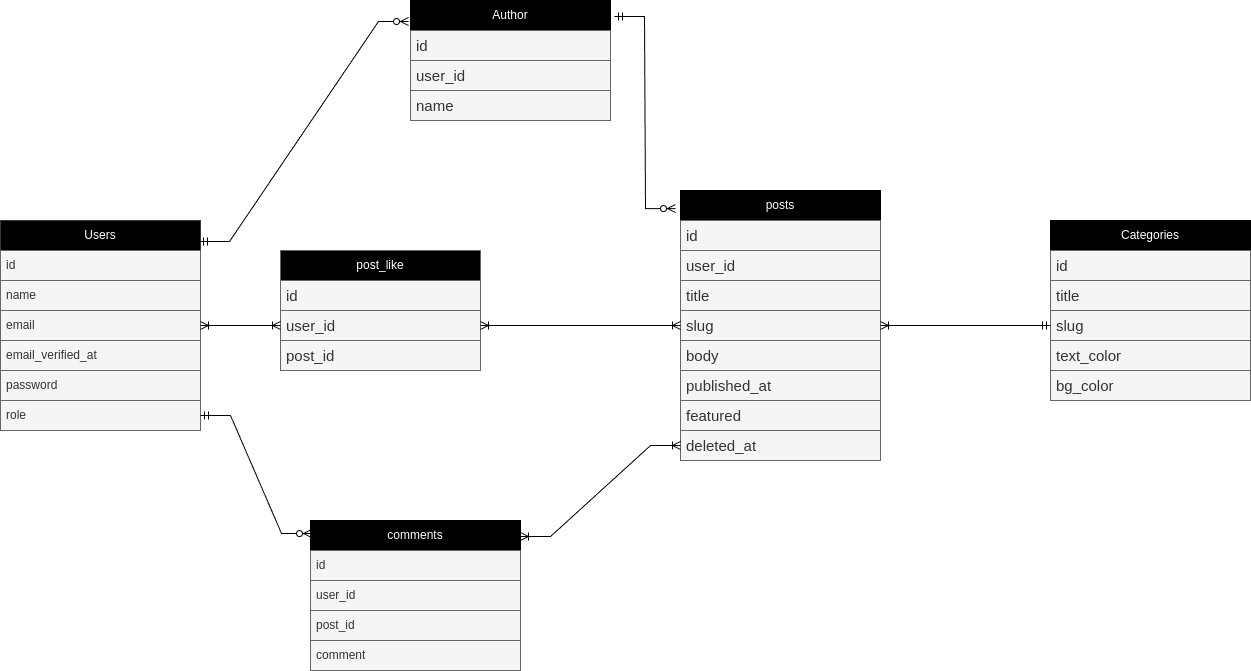

The diagram above was exported from draw.io. Its source (the exported page's mxGraphModel, read from the mxfile embedded in the PNG):
<mxGraphModel dx="1434" dy="759" grid="1" gridSize="10" guides="1" tooltips="1" connect="1" arrows="1" fold="1" page="1" pageScale="1" pageWidth="827" pageHeight="1169" math="0" shadow="0">
  <root>
    <mxCell id="WIyWlLk6GJQsqaUBKTNV-0" />
    <mxCell id="WIyWlLk6GJQsqaUBKTNV-1" parent="WIyWlLk6GJQsqaUBKTNV-0" />
    <mxCell id="kBW9lLIWDzyigCzojnyG-0" value="&lt;font color=&quot;#ffffff&quot;&gt;Users&lt;/font&gt;" style="swimlane;fontStyle=0;childLayout=stackLayout;horizontal=1;startSize=30;horizontalStack=0;resizeParent=1;resizeParentMax=0;resizeLast=0;collapsible=1;marginBottom=0;whiteSpace=wrap;html=1;fillColor=#000000;strokeColor=#36393d;" parent="WIyWlLk6GJQsqaUBKTNV-1" vertex="1">
      <mxGeometry x="150" y="450" width="200" height="210" as="geometry">
        <mxRectangle x="150" y="450" width="70" height="30" as="alternateBounds" />
      </mxGeometry>
    </mxCell>
    <mxCell id="kBW9lLIWDzyigCzojnyG-1" value="id" style="text;strokeColor=#666666;fillColor=#f5f5f5;align=left;verticalAlign=middle;spacingLeft=4;spacingRight=4;overflow=hidden;points=[[0,0.5],[1,0.5]];portConstraint=eastwest;rotatable=0;whiteSpace=wrap;html=1;fontColor=#333333;" parent="kBW9lLIWDzyigCzojnyG-0" vertex="1">
      <mxGeometry y="30" width="200" height="30" as="geometry" />
    </mxCell>
    <mxCell id="kBW9lLIWDzyigCzojnyG-2" value="name" style="text;strokeColor=#666666;fillColor=#f5f5f5;align=left;verticalAlign=middle;spacingLeft=4;spacingRight=4;overflow=hidden;points=[[0,0.5],[1,0.5]];portConstraint=eastwest;rotatable=0;whiteSpace=wrap;html=1;fontColor=#333333;" parent="kBW9lLIWDzyigCzojnyG-0" vertex="1">
      <mxGeometry y="60" width="200" height="30" as="geometry" />
    </mxCell>
    <mxCell id="kBW9lLIWDzyigCzojnyG-3" value="email" style="text;strokeColor=#666666;fillColor=#f5f5f5;align=left;verticalAlign=middle;spacingLeft=4;spacingRight=4;overflow=hidden;points=[[0,0.5],[1,0.5]];portConstraint=eastwest;rotatable=0;whiteSpace=wrap;html=1;fontColor=#333333;" parent="kBW9lLIWDzyigCzojnyG-0" vertex="1">
      <mxGeometry y="90" width="200" height="30" as="geometry" />
    </mxCell>
    <mxCell id="kBW9lLIWDzyigCzojnyG-31" value="email_verified_at" style="text;strokeColor=#666666;fillColor=#f5f5f5;align=left;verticalAlign=middle;spacingLeft=4;spacingRight=4;overflow=hidden;points=[[0,0.5],[1,0.5]];portConstraint=eastwest;rotatable=0;whiteSpace=wrap;html=1;fontColor=#333333;" parent="kBW9lLIWDzyigCzojnyG-0" vertex="1">
      <mxGeometry y="120" width="200" height="30" as="geometry" />
    </mxCell>
    <mxCell id="kBW9lLIWDzyigCzojnyG-32" value="password" style="text;strokeColor=#666666;fillColor=#f5f5f5;align=left;verticalAlign=middle;spacingLeft=4;spacingRight=4;overflow=hidden;points=[[0,0.5],[1,0.5]];portConstraint=eastwest;rotatable=0;whiteSpace=wrap;html=1;fontColor=#333333;" parent="kBW9lLIWDzyigCzojnyG-0" vertex="1">
      <mxGeometry y="150" width="200" height="30" as="geometry" />
    </mxCell>
    <mxCell id="kBW9lLIWDzyigCzojnyG-36" value="role" style="text;strokeColor=#666666;fillColor=#f5f5f5;align=left;verticalAlign=middle;spacingLeft=4;spacingRight=4;overflow=hidden;points=[[0,0.5],[1,0.5]];portConstraint=eastwest;rotatable=0;whiteSpace=wrap;html=1;fontColor=#333333;" parent="kBW9lLIWDzyigCzojnyG-0" vertex="1">
      <mxGeometry y="180" width="200" height="30" as="geometry" />
    </mxCell>
    <mxCell id="kBW9lLIWDzyigCzojnyG-8" value="&lt;font color=&quot;#ffffff&quot;&gt;Categories&lt;/font&gt;" style="swimlane;fontStyle=0;childLayout=stackLayout;horizontal=1;startSize=30;horizontalStack=0;resizeParent=1;resizeParentMax=0;resizeLast=0;collapsible=1;marginBottom=0;whiteSpace=wrap;html=1;fillColor=#000000;" parent="WIyWlLk6GJQsqaUBKTNV-1" vertex="1">
      <mxGeometry x="1200" y="450" width="200" height="180" as="geometry" />
    </mxCell>
    <mxCell id="kBW9lLIWDzyigCzojnyG-9" value="id" style="text;strokeColor=#666666;fillColor=#f5f5f5;align=left;verticalAlign=middle;spacingLeft=4;spacingRight=4;overflow=hidden;points=[[0,0.5],[1,0.5]];portConstraint=eastwest;rotatable=0;whiteSpace=wrap;html=1;strokeWidth=1;fontSize=15;fontColor=#333333;" parent="kBW9lLIWDzyigCzojnyG-8" vertex="1">
      <mxGeometry y="30" width="200" height="30" as="geometry" />
    </mxCell>
    <mxCell id="kBW9lLIWDzyigCzojnyG-10" value="title" style="text;strokeColor=#666666;fillColor=#f5f5f5;align=left;verticalAlign=middle;spacingLeft=4;spacingRight=4;overflow=hidden;points=[[0,0.5],[1,0.5]];portConstraint=eastwest;rotatable=0;whiteSpace=wrap;html=1;fontSize=15;fontColor=#333333;" parent="kBW9lLIWDzyigCzojnyG-8" vertex="1">
      <mxGeometry y="60" width="200" height="30" as="geometry" />
    </mxCell>
    <mxCell id="kBW9lLIWDzyigCzojnyG-11" value="slug" style="text;strokeColor=#666666;fillColor=#f5f5f5;align=left;verticalAlign=middle;spacingLeft=4;spacingRight=4;overflow=hidden;points=[[0,0.5],[1,0.5]];portConstraint=eastwest;rotatable=0;whiteSpace=wrap;html=1;fontSize=15;fontColor=#333333;" parent="kBW9lLIWDzyigCzojnyG-8" vertex="1">
      <mxGeometry y="90" width="200" height="30" as="geometry" />
    </mxCell>
    <mxCell id="kBW9lLIWDzyigCzojnyG-15" value="text_color" style="text;strokeColor=#666666;fillColor=#f5f5f5;align=left;verticalAlign=middle;spacingLeft=4;spacingRight=4;overflow=hidden;points=[[0,0.5],[1,0.5]];portConstraint=eastwest;rotatable=0;whiteSpace=wrap;html=1;fontSize=15;fontColor=#333333;" parent="kBW9lLIWDzyigCzojnyG-8" vertex="1">
      <mxGeometry y="120" width="200" height="30" as="geometry" />
    </mxCell>
    <mxCell id="kBW9lLIWDzyigCzojnyG-16" value="bg_color" style="text;strokeColor=#666666;fillColor=#f5f5f5;align=left;verticalAlign=middle;spacingLeft=4;spacingRight=4;overflow=hidden;points=[[0,0.5],[1,0.5]];portConstraint=eastwest;rotatable=0;whiteSpace=wrap;html=1;fontSize=15;fontColor=#333333;" parent="kBW9lLIWDzyigCzojnyG-8" vertex="1">
      <mxGeometry y="150" width="200" height="30" as="geometry" />
    </mxCell>
    <mxCell id="kBW9lLIWDzyigCzojnyG-37" value="&lt;font color=&quot;#ffffff&quot;&gt;posts&lt;/font&gt;" style="swimlane;fontStyle=0;childLayout=stackLayout;horizontal=1;startSize=30;horizontalStack=0;resizeParent=1;resizeParentMax=0;resizeLast=0;collapsible=1;marginBottom=0;whiteSpace=wrap;html=1;fillColor=#000000;" parent="WIyWlLk6GJQsqaUBKTNV-1" vertex="1">
      <mxGeometry x="830" y="420" width="200" height="270" as="geometry" />
    </mxCell>
    <mxCell id="kBW9lLIWDzyigCzojnyG-38" value="id" style="text;strokeColor=#666666;fillColor=#f5f5f5;align=left;verticalAlign=middle;spacingLeft=4;spacingRight=4;overflow=hidden;points=[[0,0.5],[1,0.5]];portConstraint=eastwest;rotatable=0;whiteSpace=wrap;html=1;strokeWidth=1;fontSize=15;fontColor=#333333;" parent="kBW9lLIWDzyigCzojnyG-37" vertex="1">
      <mxGeometry y="30" width="200" height="30" as="geometry" />
    </mxCell>
    <mxCell id="kBW9lLIWDzyigCzojnyG-39" value="user_id" style="text;strokeColor=#666666;fillColor=#f5f5f5;align=left;verticalAlign=middle;spacingLeft=4;spacingRight=4;overflow=hidden;points=[[0,0.5],[1,0.5]];portConstraint=eastwest;rotatable=0;whiteSpace=wrap;html=1;fontSize=15;fontColor=#333333;" parent="kBW9lLIWDzyigCzojnyG-37" vertex="1">
      <mxGeometry y="60" width="200" height="30" as="geometry" />
    </mxCell>
    <mxCell id="kBW9lLIWDzyigCzojnyG-40" value="title" style="text;strokeColor=#666666;fillColor=#f5f5f5;align=left;verticalAlign=middle;spacingLeft=4;spacingRight=4;overflow=hidden;points=[[0,0.5],[1,0.5]];portConstraint=eastwest;rotatable=0;whiteSpace=wrap;html=1;fontSize=15;fontColor=#333333;" parent="kBW9lLIWDzyigCzojnyG-37" vertex="1">
      <mxGeometry y="90" width="200" height="30" as="geometry" />
    </mxCell>
    <mxCell id="kBW9lLIWDzyigCzojnyG-41" value="slug" style="text;strokeColor=#666666;fillColor=#f5f5f5;align=left;verticalAlign=middle;spacingLeft=4;spacingRight=4;overflow=hidden;points=[[0,0.5],[1,0.5]];portConstraint=eastwest;rotatable=0;whiteSpace=wrap;html=1;fontSize=15;fontColor=#333333;" parent="kBW9lLIWDzyigCzojnyG-37" vertex="1">
      <mxGeometry y="120" width="200" height="30" as="geometry" />
    </mxCell>
    <mxCell id="kBW9lLIWDzyigCzojnyG-42" value="body" style="text;strokeColor=#666666;fillColor=#f5f5f5;align=left;verticalAlign=middle;spacingLeft=4;spacingRight=4;overflow=hidden;points=[[0,0.5],[1,0.5]];portConstraint=eastwest;rotatable=0;whiteSpace=wrap;html=1;fontSize=15;fontColor=#333333;" parent="kBW9lLIWDzyigCzojnyG-37" vertex="1">
      <mxGeometry y="150" width="200" height="30" as="geometry" />
    </mxCell>
    <mxCell id="kBW9lLIWDzyigCzojnyG-46" value="published_at" style="text;strokeColor=#666666;fillColor=#f5f5f5;align=left;verticalAlign=middle;spacingLeft=4;spacingRight=4;overflow=hidden;points=[[0,0.5],[1,0.5]];portConstraint=eastwest;rotatable=0;whiteSpace=wrap;html=1;fontSize=15;fontColor=#333333;" parent="kBW9lLIWDzyigCzojnyG-37" vertex="1">
      <mxGeometry y="180" width="200" height="30" as="geometry" />
    </mxCell>
    <mxCell id="kBW9lLIWDzyigCzojnyG-47" value="featured" style="text;strokeColor=#666666;fillColor=#f5f5f5;align=left;verticalAlign=middle;spacingLeft=4;spacingRight=4;overflow=hidden;points=[[0,0.5],[1,0.5]];portConstraint=eastwest;rotatable=0;whiteSpace=wrap;html=1;fontSize=15;fontColor=#333333;" parent="kBW9lLIWDzyigCzojnyG-37" vertex="1">
      <mxGeometry y="210" width="200" height="30" as="geometry" />
    </mxCell>
    <mxCell id="kBW9lLIWDzyigCzojnyG-43" value="deleted_at" style="text;strokeColor=#666666;fillColor=#f5f5f5;align=left;verticalAlign=middle;spacingLeft=4;spacingRight=4;overflow=hidden;points=[[0,0.5],[1,0.5]];portConstraint=eastwest;rotatable=0;whiteSpace=wrap;html=1;fontSize=15;fontColor=#333333;" parent="kBW9lLIWDzyigCzojnyG-37" vertex="1">
      <mxGeometry y="240" width="200" height="30" as="geometry" />
    </mxCell>
    <mxCell id="kBW9lLIWDzyigCzojnyG-54" value="&lt;font color=&quot;#ffffff&quot;&gt;comments&lt;/font&gt;" style="swimlane;fontStyle=0;childLayout=stackLayout;horizontal=1;startSize=30;horizontalStack=0;resizeParent=1;resizeParentMax=0;resizeLast=0;collapsible=1;marginBottom=0;whiteSpace=wrap;html=1;fillColor=#000000;" parent="WIyWlLk6GJQsqaUBKTNV-1" vertex="1">
      <mxGeometry x="460" y="750" width="210" height="150" as="geometry" />
    </mxCell>
    <mxCell id="kBW9lLIWDzyigCzojnyG-55" value="id" style="text;strokeColor=#666666;fillColor=#f5f5f5;align=left;verticalAlign=middle;spacingLeft=4;spacingRight=4;overflow=hidden;points=[[0,0.5],[1,0.5]];portConstraint=eastwest;rotatable=0;whiteSpace=wrap;html=1;fontColor=#333333;" parent="kBW9lLIWDzyigCzojnyG-54" vertex="1">
      <mxGeometry y="30" width="210" height="30" as="geometry" />
    </mxCell>
    <mxCell id="kBW9lLIWDzyigCzojnyG-56" value="user_id" style="text;strokeColor=#666666;fillColor=#f5f5f5;align=left;verticalAlign=middle;spacingLeft=4;spacingRight=4;overflow=hidden;points=[[0,0.5],[1,0.5]];portConstraint=eastwest;rotatable=0;whiteSpace=wrap;html=1;fontColor=#333333;" parent="kBW9lLIWDzyigCzojnyG-54" vertex="1">
      <mxGeometry y="60" width="210" height="30" as="geometry" />
    </mxCell>
    <mxCell id="kBW9lLIWDzyigCzojnyG-57" value="post_id" style="text;strokeColor=#666666;fillColor=#f5f5f5;align=left;verticalAlign=middle;spacingLeft=4;spacingRight=4;overflow=hidden;points=[[0,0.5],[1,0.5]];portConstraint=eastwest;rotatable=0;whiteSpace=wrap;html=1;fontColor=#333333;" parent="kBW9lLIWDzyigCzojnyG-54" vertex="1">
      <mxGeometry y="90" width="210" height="30" as="geometry" />
    </mxCell>
    <mxCell id="kBW9lLIWDzyigCzojnyG-58" value="comment" style="text;strokeColor=#666666;fillColor=#f5f5f5;align=left;verticalAlign=middle;spacingLeft=4;spacingRight=4;overflow=hidden;points=[[0,0.5],[1,0.5]];portConstraint=eastwest;rotatable=0;whiteSpace=wrap;html=1;fontColor=#333333;" parent="kBW9lLIWDzyigCzojnyG-54" vertex="1">
      <mxGeometry y="120" width="210" height="30" as="geometry" />
    </mxCell>
    <mxCell id="KvnZ1MSfyadQ443iTbhX-13" value="" style="edgeStyle=entityRelationEdgeStyle;fontSize=12;html=1;endArrow=ERzeroToMany;startArrow=ERmandOne;rounded=0;exitX=1;exitY=0.5;exitDx=0;exitDy=0;entryX=0.005;entryY=0.087;entryDx=0;entryDy=0;entryPerimeter=0;" edge="1" parent="WIyWlLk6GJQsqaUBKTNV-1" source="kBW9lLIWDzyigCzojnyG-36" target="kBW9lLIWDzyigCzojnyG-54">
      <mxGeometry width="100" height="100" relative="1" as="geometry">
        <mxPoint x="440" y="660" as="sourcePoint" />
        <mxPoint x="540" y="560" as="targetPoint" />
      </mxGeometry>
    </mxCell>
    <mxCell id="KvnZ1MSfyadQ443iTbhX-14" value="&lt;font color=&quot;#ffffff&quot;&gt;post_like&lt;/font&gt;" style="swimlane;fontStyle=0;childLayout=stackLayout;horizontal=1;startSize=30;horizontalStack=0;resizeParent=1;resizeParentMax=0;resizeLast=0;collapsible=1;marginBottom=0;whiteSpace=wrap;html=1;fillColor=#000000;fontColor=#333333;strokeColor=#666666;" vertex="1" parent="WIyWlLk6GJQsqaUBKTNV-1">
      <mxGeometry x="430" y="480" width="200" height="120" as="geometry" />
    </mxCell>
    <mxCell id="KvnZ1MSfyadQ443iTbhX-15" value="id" style="text;align=left;verticalAlign=middle;spacingLeft=4;spacingRight=4;overflow=hidden;points=[[0,0.5],[1,0.5]];portConstraint=eastwest;rotatable=0;whiteSpace=wrap;html=1;strokeWidth=1;fontSize=15;fillColor=#f5f5f5;fontColor=#333333;strokeColor=#666666;" vertex="1" parent="KvnZ1MSfyadQ443iTbhX-14">
      <mxGeometry y="30" width="200" height="30" as="geometry" />
    </mxCell>
    <mxCell id="KvnZ1MSfyadQ443iTbhX-16" value="user_id" style="text;align=left;verticalAlign=middle;spacingLeft=4;spacingRight=4;overflow=hidden;points=[[0,0.5],[1,0.5]];portConstraint=eastwest;rotatable=0;whiteSpace=wrap;html=1;fontSize=15;fillColor=#f5f5f5;fontColor=#333333;strokeColor=#666666;" vertex="1" parent="KvnZ1MSfyadQ443iTbhX-14">
      <mxGeometry y="60" width="200" height="30" as="geometry" />
    </mxCell>
    <mxCell id="KvnZ1MSfyadQ443iTbhX-17" value="post_id" style="text;align=left;verticalAlign=middle;spacingLeft=4;spacingRight=4;overflow=hidden;points=[[0,0.5],[1,0.5]];portConstraint=eastwest;rotatable=0;whiteSpace=wrap;html=1;fontSize=15;fillColor=#f5f5f5;fontColor=#333333;strokeColor=#666666;" vertex="1" parent="KvnZ1MSfyadQ443iTbhX-14">
      <mxGeometry y="90" width="200" height="30" as="geometry" />
    </mxCell>
    <mxCell id="KvnZ1MSfyadQ443iTbhX-21" value="&lt;font color=&quot;#ffffff&quot;&gt;Author&lt;/font&gt;" style="swimlane;fontStyle=0;childLayout=stackLayout;horizontal=1;startSize=30;horizontalStack=0;resizeParent=1;resizeParentMax=0;resizeLast=0;collapsible=1;marginBottom=0;whiteSpace=wrap;html=1;fillColor=#000000;" vertex="1" parent="WIyWlLk6GJQsqaUBKTNV-1">
      <mxGeometry x="560" y="230" width="200" height="120" as="geometry" />
    </mxCell>
    <mxCell id="KvnZ1MSfyadQ443iTbhX-22" value="id" style="text;strokeColor=#666666;fillColor=#f5f5f5;align=left;verticalAlign=middle;spacingLeft=4;spacingRight=4;overflow=hidden;points=[[0,0.5],[1,0.5]];portConstraint=eastwest;rotatable=0;whiteSpace=wrap;html=1;strokeWidth=1;fontSize=15;fontColor=#333333;" vertex="1" parent="KvnZ1MSfyadQ443iTbhX-21">
      <mxGeometry y="30" width="200" height="30" as="geometry" />
    </mxCell>
    <mxCell id="KvnZ1MSfyadQ443iTbhX-23" value="user_id" style="text;strokeColor=#666666;fillColor=#f5f5f5;align=left;verticalAlign=middle;spacingLeft=4;spacingRight=4;overflow=hidden;points=[[0,0.5],[1,0.5]];portConstraint=eastwest;rotatable=0;whiteSpace=wrap;html=1;fontSize=15;fontColor=#333333;" vertex="1" parent="KvnZ1MSfyadQ443iTbhX-21">
      <mxGeometry y="60" width="200" height="30" as="geometry" />
    </mxCell>
    <mxCell id="KvnZ1MSfyadQ443iTbhX-24" value="name" style="text;strokeColor=#666666;fillColor=#f5f5f5;align=left;verticalAlign=middle;spacingLeft=4;spacingRight=4;overflow=hidden;points=[[0,0.5],[1,0.5]];portConstraint=eastwest;rotatable=0;whiteSpace=wrap;html=1;fontSize=15;fontColor=#333333;" vertex="1" parent="KvnZ1MSfyadQ443iTbhX-21">
      <mxGeometry y="90" width="200" height="30" as="geometry" />
    </mxCell>
    <mxCell id="KvnZ1MSfyadQ443iTbhX-26" value="" style="edgeStyle=entityRelationEdgeStyle;fontSize=12;html=1;endArrow=ERoneToMany;startArrow=ERoneToMany;rounded=0;exitX=1;exitY=0.5;exitDx=0;exitDy=0;entryX=0;entryY=0.5;entryDx=0;entryDy=0;" edge="1" parent="WIyWlLk6GJQsqaUBKTNV-1" source="kBW9lLIWDzyigCzojnyG-3" target="KvnZ1MSfyadQ443iTbhX-16">
      <mxGeometry width="100" height="100" relative="1" as="geometry">
        <mxPoint x="700" y="530" as="sourcePoint" />
        <mxPoint x="800" y="430" as="targetPoint" />
      </mxGeometry>
    </mxCell>
    <mxCell id="KvnZ1MSfyadQ443iTbhX-27" value="" style="edgeStyle=entityRelationEdgeStyle;fontSize=12;html=1;endArrow=ERoneToMany;startArrow=ERoneToMany;rounded=0;exitX=1;exitY=0.5;exitDx=0;exitDy=0;entryX=0;entryY=0.5;entryDx=0;entryDy=0;" edge="1" parent="WIyWlLk6GJQsqaUBKTNV-1" source="KvnZ1MSfyadQ443iTbhX-16" target="kBW9lLIWDzyigCzojnyG-41">
      <mxGeometry width="100" height="100" relative="1" as="geometry">
        <mxPoint x="700" y="539.5" as="sourcePoint" />
        <mxPoint x="850" y="539.5" as="targetPoint" />
      </mxGeometry>
    </mxCell>
    <mxCell id="KvnZ1MSfyadQ443iTbhX-28" value="" style="edgeStyle=entityRelationEdgeStyle;fontSize=12;html=1;endArrow=ERzeroToMany;startArrow=ERmandOne;rounded=0;exitX=0.995;exitY=0.1;exitDx=0;exitDy=0;entryX=-0.01;entryY=0.175;entryDx=0;entryDy=0;entryPerimeter=0;exitPerimeter=0;" edge="1" parent="WIyWlLk6GJQsqaUBKTNV-1" source="kBW9lLIWDzyigCzojnyG-0" target="KvnZ1MSfyadQ443iTbhX-21">
      <mxGeometry width="100" height="100" relative="1" as="geometry">
        <mxPoint x="380" y="390" as="sourcePoint" />
        <mxPoint x="901" y="498" as="targetPoint" />
      </mxGeometry>
    </mxCell>
    <mxCell id="KvnZ1MSfyadQ443iTbhX-29" value="" style="edgeStyle=entityRelationEdgeStyle;fontSize=12;html=1;endArrow=ERzeroToMany;startArrow=ERmandOne;rounded=0;exitX=1.02;exitY=0.133;exitDx=0;exitDy=0;entryX=-0.025;entryY=0.067;entryDx=0;entryDy=0;entryPerimeter=0;exitPerimeter=0;" edge="1" parent="WIyWlLk6GJQsqaUBKTNV-1" source="KvnZ1MSfyadQ443iTbhX-21" target="kBW9lLIWDzyigCzojnyG-37">
      <mxGeometry width="100" height="100" relative="1" as="geometry">
        <mxPoint x="790" y="327" as="sourcePoint" />
        <mxPoint x="991" y="110" as="targetPoint" />
      </mxGeometry>
    </mxCell>
    <mxCell id="KvnZ1MSfyadQ443iTbhX-30" value="" style="edgeStyle=entityRelationEdgeStyle;fontSize=12;html=1;endArrow=ERoneToMany;startArrow=ERoneToMany;rounded=0;exitX=1;exitY=0.107;exitDx=0;exitDy=0;entryX=0;entryY=0.5;entryDx=0;entryDy=0;exitPerimeter=0;" edge="1" parent="WIyWlLk6GJQsqaUBKTNV-1" source="kBW9lLIWDzyigCzojnyG-54" target="kBW9lLIWDzyigCzojnyG-43">
      <mxGeometry width="100" height="100" relative="1" as="geometry">
        <mxPoint x="670" y="810" as="sourcePoint" />
        <mxPoint x="870" y="810" as="targetPoint" />
      </mxGeometry>
    </mxCell>
    <mxCell id="KvnZ1MSfyadQ443iTbhX-31" value="" style="edgeStyle=entityRelationEdgeStyle;fontSize=12;html=1;endArrow=ERoneToMany;startArrow=ERmandOne;rounded=0;exitX=0;exitY=0.5;exitDx=0;exitDy=0;entryX=1;entryY=0.5;entryDx=0;entryDy=0;" edge="1" parent="WIyWlLk6GJQsqaUBKTNV-1" source="kBW9lLIWDzyigCzojnyG-11" target="kBW9lLIWDzyigCzojnyG-41">
      <mxGeometry width="100" height="100" relative="1" as="geometry">
        <mxPoint x="1000" y="310" as="sourcePoint" />
        <mxPoint x="1100" y="210" as="targetPoint" />
      </mxGeometry>
    </mxCell>
  </root>
</mxGraphModel>